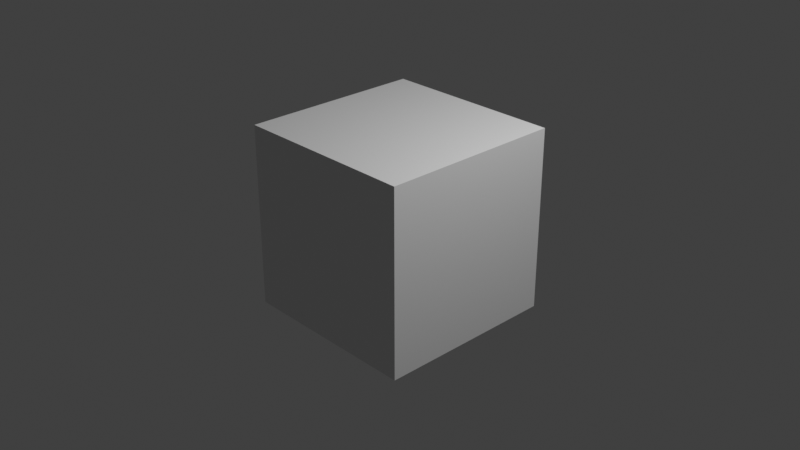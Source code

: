 # Source: BackgroundVideo.blend  (saved by Blender 4.0.36; exported with 4.5.12 LTS)
import bpy
from mathutils import Matrix  # noqa: F401  (used for matrix-valued properties, if any)

bpy.ops.wm.read_factory_settings(use_empty=True)
scene = bpy.context.scene
scene.name = 'Scene'

# ---- collections
col_collection = bpy.data.collections.new('Collection'); scene.collection.children.link(col_collection)

# ---- materials (node trees are filled in below, after node groups)
mat_material = bpy.data.materials.new('Material')
mat_material.alpha_threshold = 0.0
mat_material.use_transparent_shadow = False
mat_material.roughness = 0.5
mat_material.line_color = (0.0, 0.0, 0.0, 1.0)

# ---- material node trees
mat_material.use_nodes = True; mat_material.node_tree.nodes.clear()
_N = mat_material.node_tree.nodes; _L = mat_material.node_tree.links
n0 = _N.new('ShaderNodeOutputMaterial'); n0.name = 'Material Output'; n0.location = (300, 300)
n1 = _N.new('ShaderNodeBsdfPrincipled'); n1.name = 'Principled BSDF'; n1.location = (10, 300)
n1.inputs[3].default_value = 1.45
_L.new(n1.outputs[0], n0.inputs[0])
n0.is_active_output = True

# ---- world
world_world = bpy.data.worlds.new('World'); scene.world = world_world
world_world.use_nodes = True; world_world.node_tree.nodes.clear()
_N = world_world.node_tree.nodes; _L = world_world.node_tree.links
n0 = _N.new('ShaderNodeOutputWorld'); n0.name = 'World Output'; n0.location = (300, 300)
n1 = _N.new('ShaderNodeBackground'); n1.name = 'Background'; n1.location = (10, 300)
n1.inputs[0].default_value = (0.05088, 0.05088, 0.05088, 1.0)
_L.new(n1.outputs[0], n0.inputs[0])
n0.is_active_output = True
world_world.color = (0.05088, 0.05088, 0.05088)
world_world.use_sun_shadow = False
world_world.sun_shadow_jitter_overblur = 0.0

# ---- cameras
cam_camera = bpy.data.cameras.new('Camera')
cam_camera.clip_end = 100.0
cam_camera.ortho_scale = 7.314

# ---- lights
light_light = bpy.data.lights.new('Light', 'POINT')
light_light.transmission_factor = 0.0
light_light.use_soft_falloff = False
light_light.energy = 1000.0
light_light.shadow_soft_size = 0.1
light_light.shadow_maximum_resolution = 0.006
light_light.use_absolute_resolution = True

# ---- meshes
me_cube = bpy.data.meshes.new('Cube')
me_cube.from_pydata([(1.0, 1.0, 1.0), (1.0, 1.0, -1.0), (1.0, -1.0, 1.0), (1.0, -1.0, -1.0), (-1.0, 1.0, 1.0), (-1.0, 1.0, -1.0), (-1.0, -1.0, 1.0), (-1.0, -1.0, -1.0)], [], [(0, 4, 6, 2), (3, 2, 6, 7), (7, 6, 4, 5), (5, 1, 3, 7), (1, 0, 2, 3), (5, 4, 0, 1)])
_uv = me_cube.uv_layers.new(name='UVMap')
_uv.uv.foreach_set('vector', [0.625, 0.5, 0.875, 0.5, 0.875, 0.75, 0.625, 0.75, 0.375, 0.75, 0.625, 0.75, 0.625, 1.0, 0.375, 1.0, 0.375, 0.0, 0.625, 0.0, 0.625, 0.25, 0.375, 0.25, 0.125, 0.5, 0.375, 0.5, 0.375, 0.75, 0.125, 0.75, 0.375, 0.5, 0.625, 0.5, 0.625, 0.75, 0.375, 0.75, 0.375, 0.25, 0.625, 0.25, 0.625, 0.5, 0.375, 0.5])
me_cube.materials.append(mat_material)
me_cube.use_mirror_vertex_groups = False
me_cube.update()

# ---- objects
ob_cube = bpy.data.objects.new('Cube', me_cube)
ob_light = bpy.data.objects.new('Light', light_light)
ob_camera = bpy.data.objects.new('Camera', cam_camera)

# ---- transforms, parenting, visibility, modifiers, constraints
ob_cube.location = (0.0, 0.0, 0.0)
ob_cube.lock_rotations_4d = False
ob_cube.empty_display_type = 'ARROWS'
ob_cube.lineart.crease_threshold = 0.0
ob_light.location = (4.076, 1.005, 5.904)
ob_light.rotation_euler = (0.6503, 0.05522, 1.866)
ob_light.lock_rotations_4d = False
ob_light.empty_display_type = 'ARROWS'
ob_light.color = (0.0, 0.0, 0.0, 0.0)
ob_light.lineart.crease_threshold = 0.0
ob_camera.location = (7.359, -6.926, 4.958)
ob_camera.rotation_euler = (1.109, 0.0, 0.8149)
ob_camera.lock_rotations_4d = False
ob_camera.empty_display_type = 'ARROWS'
ob_camera.color = (0.0, 0.0, 0.0, 0.0)
ob_camera.display_type = 'WIRE'
ob_camera.lineart.crease_threshold = 0.0

# ---- collection membership
col_collection.objects.link(ob_cube)
col_collection.objects.link(ob_light)
col_collection.objects.link(ob_camera)

# ---- scene / render settings (as saved in the file)
scene.camera = ob_camera
scene.frame_start = 1; scene.frame_end = 623; scene.frame_set(623)
scene.render.engine = 'BLENDER_EEVEE_NEXT'
scene.render.image_settings.file_format = 'FFMPEG'
scene.render.image_settings.color_mode = 'RGB'
scene.cycles.sampling_pattern = 'TABULATED_SOBOL'
scene.view_settings.view_transform = 'Standard'
bpy.context.view_layer.update()
